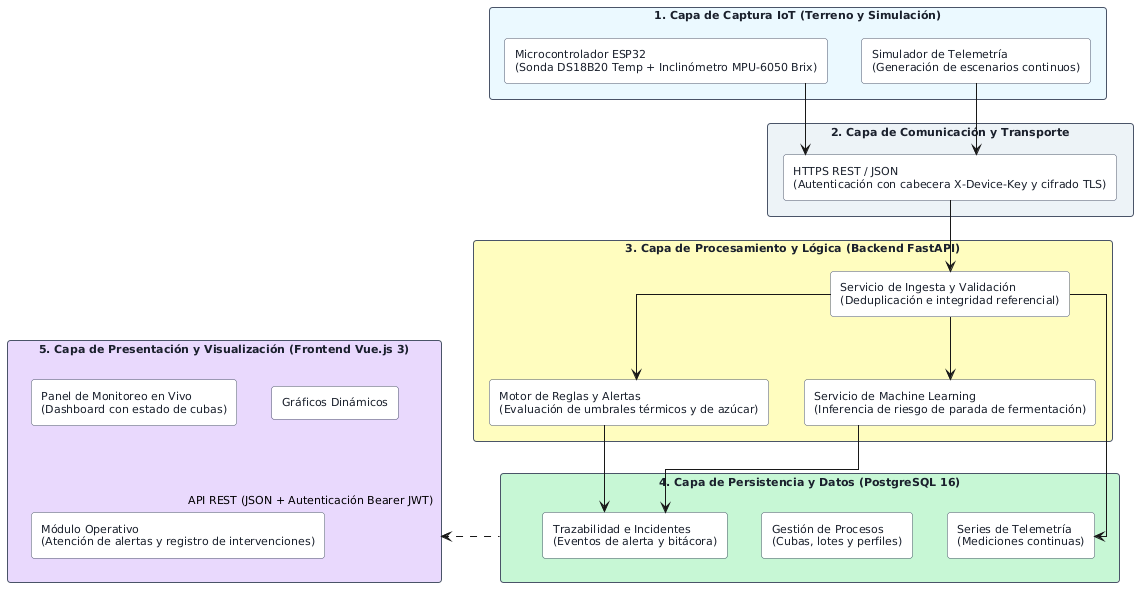

The diagram above was rendered by PlantUML. Its source (embedded in the PNG):
@startuml
skinparam shadowing false
skinparam roundcorner 6
skinparam defaultFontName Arial
skinparam defaultFontSize 11
skinparam linetype ortho

' Colores sobrios para presentación
skinparam rectangle {
  BackgroundColor #FFFFFF
  BorderColor #4A5568
  FontColor #1A202C
}

rectangle "1. Capa de Captura IoT (Terreno y Simulación)" as Layer1 #EBF8FF {
  rectangle "Microcontrolador ESP32\n(Sonda DS18B20 Temp + Inclinómetro MPU-6050 Brix)" as Hardware
  rectangle "Simulador de Telemetría\n(Generación de escenarios continuos)" as Simulator
}

rectangle "2. Capa de Comunicación y Transporte" as Layer2 #EDF2F7 {
  rectangle "HTTPS REST / JSON\n(Autenticación con cabecera X-Device-Key y cifrado TLS)" as Comm
}

rectangle "3. Capa de Procesamiento y Lógica (Backend FastAPI)" as Layer3 #FEFCBF {
  rectangle "Servicio de Ingesta y Validación\n(Deduplicación e integridad referencial)" as Ingest
  rectangle "Motor de Reglas y Alertas\n(Evaluación de umbrales térmicos y de azúcar)" as Rules
  rectangle "Servicio de Machine Learning\n(Inferencia de riesgo de parada de fermentación)" as ML
}

rectangle "4. Capa de Persistencia y Datos (PostgreSQL 16)" as Layer4 #C6F6D5 {
  rectangle "Series de Telemetría\n(Mediciones continuas)" as DB_Tel
  rectangle "Gestión de Procesos\n(Cubas, lotes y perfiles)" as DB_Proc
  rectangle "Trazabilidad e Incidentes\n(Eventos de alerta y bitácora)" as DB_Alert
}

rectangle "5. Capa de Presentación y Visualización (Frontend Vue.js 3)" as Layer5 #E9D8FD {
  rectangle "Panel de Monitoreo en Vivo\n(Dashboard con estado de cubas)" as UI_Dash
  rectangle "Gráficos Dinámicos" as UI_Charts
  rectangle "Módulo Operativo\n(Atención de alertas y registro de intervenciones)" as UI_Ops
}

Hardware --> Comm
Simulator --> Comm
Comm --> Ingest
Ingest --> Rules
Ingest --> ML
Rules --> DB_Alert
Ingest --> DB_Tel
ML --> DB_Alert

Layer4 .up.> Layer5 : API REST (JSON + Autenticación Bearer JWT)
@enduml